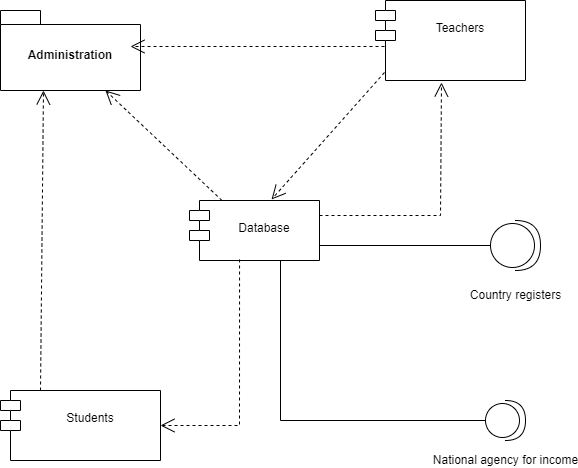

The diagram above was exported from draw.io. Its source (the exported page's mxGraphModel, read from the mxfile embedded in the PNG):
<mxGraphModel dx="712" dy="900" grid="1" gridSize="10" guides="1" tooltips="1" connect="1" arrows="1" fold="1" page="1" pageScale="1" pageWidth="827" pageHeight="1169" background="none" math="0" shadow="0">
  <root>
    <mxCell id="0" />
    <mxCell id="1" parent="0" />
    <mxCell id="rmKT2L0X-hqJjCgvPdc4-2" value="&lt;br&gt;Teachers" style="shape=module;align=left;spacingLeft=20;align=center;verticalAlign=top;whiteSpace=wrap;html=1;" vertex="1" parent="1">
      <mxGeometry x="535" y="260" width="150" height="80" as="geometry" />
    </mxCell>
    <mxCell id="rmKT2L0X-hqJjCgvPdc4-3" value="&lt;br&gt;Students" style="shape=module;align=left;spacingLeft=20;align=center;verticalAlign=top;whiteSpace=wrap;html=1;" vertex="1" parent="1">
      <mxGeometry x="160" y="650" width="160" height="70" as="geometry" />
    </mxCell>
    <mxCell id="rmKT2L0X-hqJjCgvPdc4-4" value="&lt;br&gt;Database" style="shape=module;align=left;spacingLeft=20;align=center;verticalAlign=top;whiteSpace=wrap;html=1;" vertex="1" parent="1">
      <mxGeometry x="349" y="460" width="130" height="60" as="geometry" />
    </mxCell>
    <mxCell id="rmKT2L0X-hqJjCgvPdc4-10" value="Administration" style="shape=folder;fontStyle=1;spacingTop=10;tabWidth=40;tabHeight=14;tabPosition=left;html=1;whiteSpace=wrap;" vertex="1" parent="1">
      <mxGeometry x="160" y="270" width="140" height="80" as="geometry" />
    </mxCell>
    <mxCell id="rmKT2L0X-hqJjCgvPdc4-13" value="Country registers" style="shape=providedRequiredInterface;html=1;verticalLabelPosition=bottom;sketch=0;" vertex="1" parent="1">
      <mxGeometry x="650" y="480" width="50" height="50" as="geometry" />
    </mxCell>
    <mxCell id="rmKT2L0X-hqJjCgvPdc4-29" value="" style="endArrow=open;endSize=12;dashed=1;html=1;rounded=0;exitX=0.385;exitY=0.983;exitDx=0;exitDy=0;entryX=1;entryY=0.5;entryDx=0;entryDy=0;exitPerimeter=0;" edge="1" parent="1" source="rmKT2L0X-hqJjCgvPdc4-4" target="rmKT2L0X-hqJjCgvPdc4-3">
      <mxGeometry x="-0.125" y="20" width="160" relative="1" as="geometry">
        <mxPoint x="420" y="560" as="sourcePoint" />
        <mxPoint x="580" y="560" as="targetPoint" />
        <Array as="points">
          <mxPoint x="399" y="685" />
        </Array>
        <mxPoint as="offset" />
      </mxGeometry>
    </mxCell>
    <mxCell id="rmKT2L0X-hqJjCgvPdc4-30" value="" style="endArrow=none;html=1;rounded=0;entryX=1;entryY=0.75;entryDx=0;entryDy=0;exitX=0;exitY=0.5;exitDx=0;exitDy=0;exitPerimeter=0;" edge="1" parent="1" source="rmKT2L0X-hqJjCgvPdc4-13" target="rmKT2L0X-hqJjCgvPdc4-4">
      <mxGeometry width="50" height="50" relative="1" as="geometry">
        <mxPoint x="480" y="590" as="sourcePoint" />
        <mxPoint x="530" y="540" as="targetPoint" />
      </mxGeometry>
    </mxCell>
    <mxCell id="rmKT2L0X-hqJjCgvPdc4-31" value="" style="endArrow=none;html=1;rounded=0;entryX=0.7;entryY=1;entryDx=0;entryDy=0;exitX=0;exitY=0.5;exitDx=0;exitDy=0;exitPerimeter=0;entryPerimeter=0;" edge="1" parent="1" source="rmKT2L0X-hqJjCgvPdc4-32" target="rmKT2L0X-hqJjCgvPdc4-4">
      <mxGeometry width="50" height="50" relative="1" as="geometry">
        <mxPoint x="635" y="690" as="sourcePoint" />
        <mxPoint x="530" y="540" as="targetPoint" />
        <Array as="points">
          <mxPoint x="440" y="680" />
        </Array>
      </mxGeometry>
    </mxCell>
    <mxCell id="rmKT2L0X-hqJjCgvPdc4-32" value="National agency for income" style="shape=providedRequiredInterface;html=1;verticalLabelPosition=bottom;sketch=0;" vertex="1" parent="1">
      <mxGeometry x="645" y="660" width="40" height="40" as="geometry" />
    </mxCell>
    <mxCell id="rmKT2L0X-hqJjCgvPdc4-34" value="" style="endArrow=open;endSize=12;dashed=1;html=1;rounded=0;exitX=0.25;exitY=0;exitDx=0;exitDy=0;entryX=0.307;entryY=1;entryDx=0;entryDy=0;entryPerimeter=0;" edge="1" parent="1" source="rmKT2L0X-hqJjCgvPdc4-3" target="rmKT2L0X-hqJjCgvPdc4-10">
      <mxGeometry x="-0.125" y="20" width="160" relative="1" as="geometry">
        <mxPoint x="409" y="529" as="sourcePoint" />
        <mxPoint x="320" y="695" as="targetPoint" />
        <Array as="points" />
        <mxPoint as="offset" />
      </mxGeometry>
    </mxCell>
    <mxCell id="rmKT2L0X-hqJjCgvPdc4-36" value="" style="endArrow=open;endSize=12;dashed=1;html=1;rounded=0;exitX=0.06;exitY=0.9;exitDx=0;exitDy=0;entryX=0.631;entryY=-0.017;entryDx=0;entryDy=0;exitPerimeter=0;entryPerimeter=0;" edge="1" parent="1" source="rmKT2L0X-hqJjCgvPdc4-2" target="rmKT2L0X-hqJjCgvPdc4-4">
      <mxGeometry x="-0.125" y="20" width="160" relative="1" as="geometry">
        <mxPoint x="210" y="660" as="sourcePoint" />
        <mxPoint x="213" y="360" as="targetPoint" />
        <Array as="points" />
        <mxPoint as="offset" />
      </mxGeometry>
    </mxCell>
    <mxCell id="rmKT2L0X-hqJjCgvPdc4-37" value="" style="endArrow=open;endSize=12;dashed=1;html=1;rounded=0;exitX=0.06;exitY=0.575;exitDx=0;exitDy=0;exitPerimeter=0;" edge="1" parent="1" source="rmKT2L0X-hqJjCgvPdc4-2">
      <mxGeometry x="-0.125" y="20" width="160" relative="1" as="geometry">
        <mxPoint x="220" y="670" as="sourcePoint" />
        <mxPoint x="290" y="306" as="targetPoint" />
        <Array as="points" />
        <mxPoint as="offset" />
      </mxGeometry>
    </mxCell>
    <mxCell id="rmKT2L0X-hqJjCgvPdc4-38" value="" style="endArrow=open;endSize=12;dashed=1;html=1;rounded=0;exitX=1;exitY=0.25;exitDx=0;exitDy=0;entryX=0.44;entryY=1.025;entryDx=0;entryDy=0;entryPerimeter=0;" edge="1" parent="1" source="rmKT2L0X-hqJjCgvPdc4-4" target="rmKT2L0X-hqJjCgvPdc4-2">
      <mxGeometry x="-0.125" y="20" width="160" relative="1" as="geometry">
        <mxPoint x="555" y="330" as="sourcePoint" />
        <mxPoint x="600" y="350" as="targetPoint" />
        <Array as="points">
          <mxPoint x="600" y="475" />
        </Array>
        <mxPoint as="offset" />
      </mxGeometry>
    </mxCell>
    <mxCell id="rmKT2L0X-hqJjCgvPdc4-39" value="" style="endArrow=open;endSize=12;dashed=1;html=1;rounded=0;exitX=0.25;exitY=0;exitDx=0;exitDy=0;entryX=0.75;entryY=1;entryDx=0;entryDy=0;entryPerimeter=0;" edge="1" parent="1" source="rmKT2L0X-hqJjCgvPdc4-4" target="rmKT2L0X-hqJjCgvPdc4-10">
      <mxGeometry x="-0.125" y="20" width="160" relative="1" as="geometry">
        <mxPoint x="565" y="340" as="sourcePoint" />
        <mxPoint x="467" y="480" as="targetPoint" />
        <Array as="points" />
        <mxPoint as="offset" />
      </mxGeometry>
    </mxCell>
  </root>
</mxGraphModel>